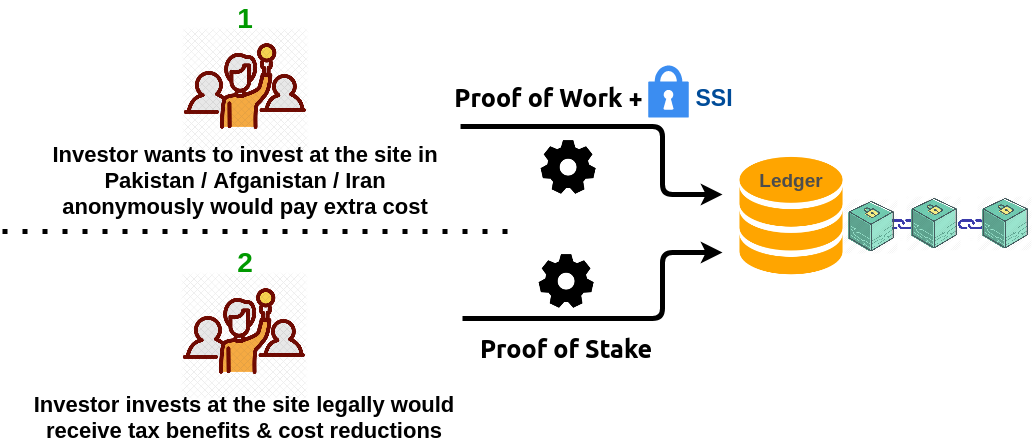

The diagram above was exported from draw.io. Its source (the exported page's mxGraphModel, read from the mxfile embedded in the PNG):
<mxGraphModel dx="3197" dy="2506" grid="1" gridSize="10" guides="1" tooltips="1" connect="1" arrows="1" fold="1" page="1" pageScale="1" pageWidth="827" pageHeight="1169" math="0" shadow="0">
  <root>
    <mxCell id="0" />
    <mxCell id="1" parent="0" />
    <mxCell id="2" value="" style="html=1;aspect=fixed;strokeColor=none;shadow=0;align=center;verticalAlign=top;fillColor=#3B8DF1;shape=mxgraph.gcp2.lock" vertex="1" parent="1">
      <mxGeometry x="125.70000000000009" y="-812" width="40.56" height="52" as="geometry" />
    </mxCell>
    <mxCell id="3" value="&lt;font style=&quot;font-size: 23px&quot; color=&quot;#004C99&quot;&gt;&lt;b&gt;SSI&lt;/b&gt;&lt;/font&gt;" style="text;html=1;strokeColor=none;fillColor=none;align=center;verticalAlign=middle;whiteSpace=wrap;rounded=0;" vertex="1" parent="1">
      <mxGeometry x="182.20000000000005" y="-790" width="20" height="20" as="geometry" />
    </mxCell>
    <mxCell id="4" value="" style="shape=image;verticalLabelPosition=bottom;labelBackgroundColor=#ffffff;verticalAlign=top;aspect=fixed;imageAspect=0;image=https://cdn.iconscout.com/icon/premium/png-512-thumb/bidder-1451906-1226821.png;" vertex="1" parent="1">
      <mxGeometry x="-342" y="-850.9999999999999" width="130" height="130" as="geometry" />
    </mxCell>
    <mxCell id="5" value="&lt;font style=&quot;font-size: 22px&quot;&gt;&lt;b&gt;&lt;font style=&quot;font-size: 22px&quot;&gt;Investor wants to invest at the site in Pakistan / Afganistan / Iran &lt;br&gt;&lt;/font&gt;&lt;/b&gt;&lt;/font&gt;&lt;font style=&quot;font-size: 22px&quot;&gt;&lt;b&gt;&lt;font style=&quot;font-size: 22px&quot;&gt;&lt;span&gt;&lt;span&gt;anonymously would pay extra cost&lt;br&gt;&lt;/span&gt;&lt;/span&gt;&lt;/font&gt;&lt;/b&gt;&lt;/font&gt;" style="text;html=1;strokeColor=none;fillColor=none;align=center;verticalAlign=middle;whiteSpace=wrap;rounded=0;" vertex="1" parent="1">
      <mxGeometry x="-517" y="-747" width="480" height="101" as="geometry" />
    </mxCell>
    <mxCell id="6" value="&lt;b&gt;&lt;font style=&quot;font-size: 28px&quot; color=&quot;#009900&quot;&gt;1&lt;/font&gt;&lt;/b&gt;" style="text;html=1;strokeColor=none;fillColor=none;align=center;verticalAlign=middle;whiteSpace=wrap;rounded=0;" vertex="1" parent="1">
      <mxGeometry x="-297" y="-870" width="40" height="20" as="geometry" />
    </mxCell>
    <mxCell id="7" value="" style="endArrow=none;dashed=1;html=1;dashPattern=1 3;strokeWidth=5;" edge="1" parent="1">
      <mxGeometry width="50" height="50" relative="1" as="geometry">
        <mxPoint x="-520" y="-646" as="sourcePoint" />
        <mxPoint y="-646" as="targetPoint" />
      </mxGeometry>
    </mxCell>
    <mxCell id="8" value="" style="group" vertex="1" connectable="0" parent="1">
      <mxGeometry x="320.82" y="-681.5" width="189.18" height="58.5" as="geometry" />
    </mxCell>
    <mxCell id="9" value="" style="shape=image;verticalLabelPosition=bottom;labelBackgroundColor=#ffffff;verticalAlign=top;aspect=fixed;imageAspect=0;image=https://cdn.iconscout.com/icon/premium/png-256-thumb/hyperlink-2549611-2133147.png;rotation=-135;" vertex="1" parent="8">
      <mxGeometry x="45" y="14.5" width="26" height="26" as="geometry" />
    </mxCell>
    <mxCell id="10" value="" style="shape=image;verticalLabelPosition=bottom;labelBackgroundColor=#ffffff;verticalAlign=top;aspect=fixed;imageAspect=0;image=https://www.iconfinder.com/data/icons/blockchain/500/blockchain-20-512.png;" vertex="1" parent="8">
      <mxGeometry y="3.5" width="55" height="55" as="geometry" />
    </mxCell>
    <mxCell id="11" value="" style="shape=image;verticalLabelPosition=bottom;labelBackgroundColor=#ffffff;verticalAlign=top;aspect=fixed;imageAspect=0;image=https://www.iconfinder.com/data/icons/blockchain/500/blockchain-20-512.png;" vertex="1" parent="8">
      <mxGeometry x="63.06" width="55" height="55" as="geometry" />
    </mxCell>
    <mxCell id="12" value="" style="shape=image;verticalLabelPosition=bottom;labelBackgroundColor=#ffffff;verticalAlign=top;aspect=fixed;imageAspect=0;image=https://cdn.iconscout.com/icon/premium/png-256-thumb/hyperlink-2549611-2133147.png;rotation=-135;" vertex="1" parent="8">
      <mxGeometry x="115" y="14.5" width="26" height="26" as="geometry" />
    </mxCell>
    <mxCell id="13" value="" style="shape=image;verticalLabelPosition=bottom;labelBackgroundColor=#ffffff;verticalAlign=top;aspect=fixed;imageAspect=0;image=https://www.iconfinder.com/data/icons/blockchain/500/blockchain-20-512.png;" vertex="1" parent="8">
      <mxGeometry x="134.18" width="55" height="55" as="geometry" />
    </mxCell>
    <mxCell id="14" value="" style="shape=image;verticalLabelPosition=bottom;labelBackgroundColor=#ffffff;verticalAlign=top;aspect=fixed;imageAspect=0;image=https://iconsplace.com/wp-content/uploads/_icons/ffa500/256/png/database-icon-11-256.png;" vertex="1" parent="1">
      <mxGeometry x="206.82" y="-721" width="124" height="124" as="geometry" />
    </mxCell>
    <mxCell id="15" value="&lt;b&gt;&lt;font style=&quot;font-size: 19px&quot; color=&quot;#4d4d4d&quot;&gt;Ledger&lt;/font&gt;&lt;/b&gt;" style="text;html=1;strokeColor=none;fillColor=none;align=center;verticalAlign=middle;whiteSpace=wrap;rounded=0;" vertex="1" parent="1">
      <mxGeometry x="225.65000000000003" y="-707" width="86.34" height="20" as="geometry" />
    </mxCell>
    <mxCell id="16" value="" style="shape=image;verticalLabelPosition=bottom;labelBackgroundColor=#ffffff;verticalAlign=top;aspect=fixed;imageAspect=0;image=https://cdn.iconscout.com/icon/premium/png-512-thumb/bidder-1451906-1226821.png;" vertex="1" parent="1">
      <mxGeometry x="-343.5" y="-605.9999999999999" width="130" height="130" as="geometry" />
    </mxCell>
    <mxCell id="17" value="&lt;b&gt;&lt;font style=&quot;font-size: 28px&quot; color=&quot;#009900&quot;&gt;2&lt;/font&gt;&lt;/b&gt;" style="text;html=1;strokeColor=none;fillColor=none;align=center;verticalAlign=middle;whiteSpace=wrap;rounded=0;" vertex="1" parent="1">
      <mxGeometry x="-297" y="-626" width="40" height="20" as="geometry" />
    </mxCell>
    <mxCell id="18" value="&lt;font style=&quot;font-size: 22px&quot;&gt;&lt;b&gt;&lt;font style=&quot;font-size: 22px&quot;&gt;Investor invests at the site legally would receive tax benefits &amp;amp; cost reductions&lt;br&gt;&lt;/font&gt;&lt;/b&gt;&lt;/font&gt;" style="text;html=1;strokeColor=none;fillColor=none;align=center;verticalAlign=middle;whiteSpace=wrap;rounded=0;" vertex="1" parent="1">
      <mxGeometry x="-498.28000000000003" y="-470" width="439.55" height="20" as="geometry" />
    </mxCell>
    <mxCell id="19" style="edgeStyle=orthogonalEdgeStyle;rounded=0;orthogonalLoop=1;jettySize=auto;html=1;exitX=0.5;exitY=1;exitDx=0;exitDy=0;strokeWidth=5;" edge="1" source="18" target="18" parent="1">
      <mxGeometry relative="1" as="geometry" />
    </mxCell>
    <mxCell id="20" value="" style="shape=image;verticalLabelPosition=bottom;labelBackgroundColor=#ffffff;verticalAlign=top;aspect=fixed;imageAspect=0;image=https://static.thenounproject.com/png/15534-200.png;" vertex="1" parent="1">
      <mxGeometry x="6.060000000000002" y="-750" width="80" height="80" as="geometry" />
    </mxCell>
    <mxCell id="21" value="" style="shape=image;verticalLabelPosition=bottom;labelBackgroundColor=#ffffff;verticalAlign=top;aspect=fixed;imageAspect=0;image=https://static.thenounproject.com/png/15534-200.png;" vertex="1" parent="1">
      <mxGeometry x="4.200000000000003" y="-636" width="80" height="80" as="geometry" />
    </mxCell>
    <mxCell id="22" value="&lt;font style=&quot;font-size: 25px&quot; face=&quot;ubuntu&quot;&gt;&lt;b&gt;Proof of Work + &lt;br&gt;&lt;/b&gt;&lt;/font&gt;" style="text;html=1;strokeColor=none;fillColor=none;align=center;verticalAlign=middle;whiteSpace=wrap;rounded=0;" vertex="1" parent="1">
      <mxGeometry x="-83.22999999999999" y="-790" width="218.93" height="20" as="geometry" />
    </mxCell>
    <mxCell id="23" value="&lt;font style=&quot;font-size: 25px&quot; face=&quot;ubuntu&quot;&gt;&lt;b&gt;Proof of Stake&lt;br&gt;&lt;/b&gt;&lt;/font&gt;" style="text;html=1;strokeColor=none;fillColor=none;align=center;verticalAlign=middle;whiteSpace=wrap;rounded=0;" vertex="1" parent="1">
      <mxGeometry x="-50.78999999999999" y="-539" width="189.97" height="20" as="geometry" />
    </mxCell>
    <mxCell id="24" value="" style="edgeStyle=elbowEdgeStyle;elbow=horizontal;endArrow=classic;html=1;strokeWidth=5;" edge="1" parent="1">
      <mxGeometry width="50" height="50" relative="1" as="geometry">
        <mxPoint x="-60" y="-558.9999999999998" as="sourcePoint" />
        <mxPoint x="200" y="-625" as="targetPoint" />
        <Array as="points">
          <mxPoint x="140" y="-600" />
        </Array>
      </mxGeometry>
    </mxCell>
    <mxCell id="25" value="" style="edgeStyle=elbowEdgeStyle;elbow=horizontal;endArrow=classic;html=1;strokeWidth=5;exitX=0.948;exitY=-0.04;exitDx=0;exitDy=0;exitPerimeter=0;" edge="1" source="5" parent="1">
      <mxGeometry width="50" height="50" relative="1" as="geometry">
        <mxPoint x="-37.019999999999996" y="-750" as="sourcePoint" />
        <mxPoint x="200" y="-683" as="targetPoint" />
        <Array as="points">
          <mxPoint x="140" y="-720" />
        </Array>
      </mxGeometry>
    </mxCell>
  </root>
</mxGraphModel>